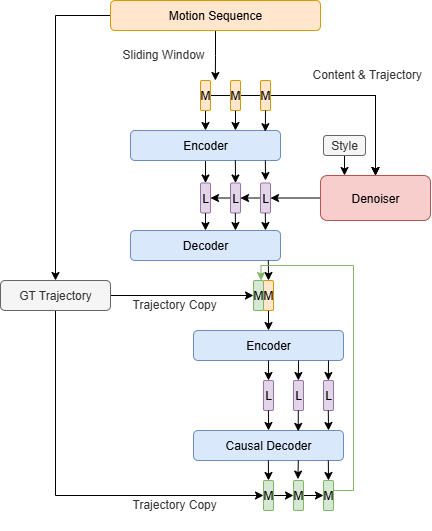

The diagram above was exported from draw.io. Its source (the exported page's mxGraphModel, read from the mxfile embedded in the PNG):
<mxGraphModel dx="837" dy="503" grid="1" gridSize="10" guides="1" tooltips="1" connect="1" arrows="1" fold="1" page="1" pageScale="1" pageWidth="827" pageHeight="1169" math="0" shadow="0">
  <root>
    <mxCell id="0" />
    <mxCell id="1" parent="0" />
    <mxCell id="hT6uezmjAwuFKeusdfj9-24" style="edgeStyle=orthogonalEdgeStyle;rounded=0;orthogonalLoop=1;jettySize=auto;html=1;exitX=0.5;exitY=1;exitDx=0;exitDy=0;entryX=0.5;entryY=0;entryDx=0;entryDy=0;" parent="1" source="m48SJcXh6NShX2mN8FAD-1" target="hT6uezmjAwuFKeusdfj9-59" edge="1">
      <mxGeometry relative="1" as="geometry">
        <mxPoint x="345" y="300" as="targetPoint" />
      </mxGeometry>
    </mxCell>
    <mxCell id="m48SJcXh6NShX2mN8FAD-1" value="Encoder" style="rounded=1;whiteSpace=wrap;html=1;fillColor=#dae8fc;strokeColor=#6c8ebf;" parent="1" vertex="1">
      <mxGeometry x="270" y="250" width="150" height="30" as="geometry" />
    </mxCell>
    <mxCell id="m48SJcXh6NShX2mN8FAD-3" value="Decoder" style="rounded=1;whiteSpace=wrap;html=1;fillColor=#dae8fc;strokeColor=#6c8ebf;" parent="1" vertex="1">
      <mxGeometry x="270" y="350" width="150" height="30" as="geometry" />
    </mxCell>
    <mxCell id="hT6uezmjAwuFKeusdfj9-43" style="edgeStyle=orthogonalEdgeStyle;rounded=0;orthogonalLoop=1;jettySize=auto;html=1;exitX=1;exitY=0.5;exitDx=0;exitDy=0;" parent="1" source="hT6uezmjAwuFKeusdfj9-63" target="hT6uezmjAwuFKeusdfj9-37" edge="1">
      <mxGeometry relative="1" as="geometry">
        <mxPoint x="460" y="125" as="sourcePoint" />
      </mxGeometry>
    </mxCell>
    <mxCell id="hT6uezmjAwuFKeusdfj9-9" style="edgeStyle=orthogonalEdgeStyle;rounded=0;orthogonalLoop=1;jettySize=auto;html=1;exitX=0.5;exitY=1;exitDx=0;exitDy=0;entryX=0.5;entryY=0;entryDx=0;entryDy=0;" parent="1" source="hT6uezmjAwuFKeusdfj9-64" edge="1">
      <mxGeometry relative="1" as="geometry">
        <mxPoint x="375" y="250" as="targetPoint" />
        <mxPoint x="375" y="180" as="sourcePoint" />
      </mxGeometry>
    </mxCell>
    <mxCell id="hT6uezmjAwuFKeusdfj9-42" style="edgeStyle=orthogonalEdgeStyle;rounded=0;orthogonalLoop=1;jettySize=auto;html=1;exitX=1;exitY=0.5;exitDx=0;exitDy=0;" parent="1" source="hT6uezmjAwuFKeusdfj9-64" target="hT6uezmjAwuFKeusdfj9-37" edge="1">
      <mxGeometry relative="1" as="geometry">
        <mxPoint x="430" y="165" as="sourcePoint" />
      </mxGeometry>
    </mxCell>
    <mxCell id="hT6uezmjAwuFKeusdfj9-11" style="edgeStyle=orthogonalEdgeStyle;rounded=0;orthogonalLoop=1;jettySize=auto;html=1;exitX=0.5;exitY=1;exitDx=0;exitDy=0;entryX=0.5;entryY=0;entryDx=0;entryDy=0;" parent="1" source="hT6uezmjAwuFKeusdfj9-63" edge="1">
      <mxGeometry relative="1" as="geometry">
        <mxPoint x="345" y="250" as="targetPoint" />
        <mxPoint x="345" y="220" as="sourcePoint" />
      </mxGeometry>
    </mxCell>
    <mxCell id="hT6uezmjAwuFKeusdfj9-41" style="edgeStyle=orthogonalEdgeStyle;rounded=0;orthogonalLoop=1;jettySize=auto;html=1;exitX=1;exitY=0.5;exitDx=0;exitDy=0;" parent="1" source="hT6uezmjAwuFKeusdfj9-66" target="hT6uezmjAwuFKeusdfj9-37" edge="1">
      <mxGeometry relative="1" as="geometry">
        <mxPoint x="400" y="205" as="sourcePoint" />
      </mxGeometry>
    </mxCell>
    <mxCell id="hT6uezmjAwuFKeusdfj9-75" style="edgeStyle=orthogonalEdgeStyle;rounded=0;orthogonalLoop=1;jettySize=auto;html=1;exitX=0;exitY=0.5;exitDx=0;exitDy=0;entryX=1;entryY=0.5;entryDx=0;entryDy=0;" parent="1" source="hT6uezmjAwuFKeusdfj9-37" target="hT6uezmjAwuFKeusdfj9-62" edge="1">
      <mxGeometry relative="1" as="geometry" />
    </mxCell>
    <mxCell id="hT6uezmjAwuFKeusdfj9-37" value="Denoiser" style="rounded=1;whiteSpace=wrap;html=1;fillColor=#f8cecc;strokeColor=#b85450;" parent="1" vertex="1">
      <mxGeometry x="460" y="295" width="110" height="45" as="geometry" />
    </mxCell>
    <mxCell id="hT6uezmjAwuFKeusdfj9-46" value="&lt;span style=&quot;color: rgb(51, 51, 51); font-family: Helvetica; font-size: 12px; font-style: normal; font-variant-ligatures: normal; font-variant-caps: normal; font-weight: 400; letter-spacing: normal; orphans: 2; text-align: center; text-indent: 0px; text-transform: none; widows: 2; word-spacing: 0px; -webkit-text-stroke-width: 0px; white-space: normal; text-decoration-thickness: initial; text-decoration-style: initial; text-decoration-color: initial; float: none; display: inline !important;&quot;&gt;Content &amp;amp; Trajectory&lt;/span&gt;" style="text;whiteSpace=wrap;html=1;" parent="1" vertex="1">
      <mxGeometry x="450" y="180" width="120" height="40" as="geometry" />
    </mxCell>
    <mxCell id="hT6uezmjAwuFKeusdfj9-53" style="edgeStyle=orthogonalEdgeStyle;rounded=0;orthogonalLoop=1;jettySize=auto;html=1;exitX=1;exitY=0.5;exitDx=0;exitDy=0;entryX=0;entryY=0.5;entryDx=0;entryDy=0;" parent="1" source="hT6uezmjAwuFKeusdfj9-48" target="hT6uezmjAwuFKeusdfj9-111" edge="1">
      <mxGeometry relative="1" as="geometry">
        <mxPoint x="390" y="445" as="targetPoint" />
      </mxGeometry>
    </mxCell>
    <mxCell id="hT6uezmjAwuFKeusdfj9-113" style="edgeStyle=orthogonalEdgeStyle;rounded=0;orthogonalLoop=1;jettySize=auto;html=1;exitX=0.5;exitY=1;exitDx=0;exitDy=0;entryX=0;entryY=0.5;entryDx=0;entryDy=0;" parent="1" source="hT6uezmjAwuFKeusdfj9-48" target="hT6uezmjAwuFKeusdfj9-104" edge="1">
      <mxGeometry relative="1" as="geometry" />
    </mxCell>
    <mxCell id="hT6uezmjAwuFKeusdfj9-48" value="GT Trajectory" style="rounded=1;whiteSpace=wrap;html=1;fillColor=#f5f5f5;strokeColor=#666666;fontColor=#333333;" parent="1" vertex="1">
      <mxGeometry x="140" y="400" width="110" height="30" as="geometry" />
    </mxCell>
    <mxCell id="hT6uezmjAwuFKeusdfj9-51" style="edgeStyle=orthogonalEdgeStyle;rounded=0;orthogonalLoop=1;jettySize=auto;html=1;exitX=0;exitY=0.5;exitDx=0;exitDy=0;" parent="1" source="hT6uezmjAwuFKeusdfj9-49" target="hT6uezmjAwuFKeusdfj9-48" edge="1">
      <mxGeometry relative="1" as="geometry" />
    </mxCell>
    <mxCell id="hT6uezmjAwuFKeusdfj9-70" style="edgeStyle=orthogonalEdgeStyle;rounded=0;orthogonalLoop=1;jettySize=auto;html=1;exitX=0.5;exitY=1;exitDx=0;exitDy=0;" parent="1" source="hT6uezmjAwuFKeusdfj9-49" edge="1">
      <mxGeometry relative="1" as="geometry">
        <mxPoint x="354.8571428571428" y="200" as="targetPoint" />
      </mxGeometry>
    </mxCell>
    <mxCell id="hT6uezmjAwuFKeusdfj9-49" value="Motion Sequence" style="rounded=1;whiteSpace=wrap;html=1;fillColor=#ffe6cc;strokeColor=#d79b00;" parent="1" vertex="1">
      <mxGeometry x="250" y="120" width="210" height="30" as="geometry" />
    </mxCell>
    <mxCell id="hT6uezmjAwuFKeusdfj9-54" value="Encoder" style="rounded=1;whiteSpace=wrap;html=1;fillColor=#dae8fc;strokeColor=#6c8ebf;" parent="1" vertex="1">
      <mxGeometry x="333" y="450" width="150" height="30" as="geometry" />
    </mxCell>
    <mxCell id="hT6uezmjAwuFKeusdfj9-59" value="L" style="rounded=1;whiteSpace=wrap;html=1;fillColor=#e1d5e7;strokeColor=#9673a6;" parent="1" vertex="1">
      <mxGeometry x="340" y="302.5" width="10" height="30" as="geometry" />
    </mxCell>
    <mxCell id="hT6uezmjAwuFKeusdfj9-77" style="edgeStyle=orthogonalEdgeStyle;rounded=0;orthogonalLoop=1;jettySize=auto;html=1;exitX=0;exitY=0.5;exitDx=0;exitDy=0;entryX=1;entryY=0.5;entryDx=0;entryDy=0;" parent="1" source="hT6uezmjAwuFKeusdfj9-61" target="hT6uezmjAwuFKeusdfj9-59" edge="1">
      <mxGeometry relative="1" as="geometry" />
    </mxCell>
    <mxCell id="hT6uezmjAwuFKeusdfj9-61" value="L" style="rounded=1;whiteSpace=wrap;html=1;fillColor=#e1d5e7;strokeColor=#9673a6;" parent="1" vertex="1">
      <mxGeometry x="370" y="302.5" width="10" height="30" as="geometry" />
    </mxCell>
    <mxCell id="hT6uezmjAwuFKeusdfj9-64" value="M" style="rounded=1;whiteSpace=wrap;html=1;fillColor=#ffe6cc;strokeColor=#d79b00;" parent="1" vertex="1">
      <mxGeometry x="370" y="200" width="10" height="30" as="geometry" />
    </mxCell>
    <mxCell id="hT6uezmjAwuFKeusdfj9-66" value="M" style="rounded=1;whiteSpace=wrap;html=1;fillColor=#ffe6cc;strokeColor=#d79b00;" parent="1" vertex="1">
      <mxGeometry x="400" y="200" width="10" height="30" as="geometry" />
    </mxCell>
    <mxCell id="hT6uezmjAwuFKeusdfj9-69" style="edgeStyle=orthogonalEdgeStyle;rounded=0;orthogonalLoop=1;jettySize=auto;html=1;exitX=0.5;exitY=1;exitDx=0;exitDy=0;entryX=0.899;entryY=0.04;entryDx=0;entryDy=0;entryPerimeter=0;" parent="1" source="hT6uezmjAwuFKeusdfj9-66" target="m48SJcXh6NShX2mN8FAD-1" edge="1">
      <mxGeometry relative="1" as="geometry" />
    </mxCell>
    <mxCell id="hT6uezmjAwuFKeusdfj9-71" value="&lt;span style=&quot;color: rgb(51, 51, 51); font-family: Helvetica; font-size: 12px; font-style: normal; font-variant-ligatures: normal; font-variant-caps: normal; font-weight: 400; letter-spacing: normal; orphans: 2; text-align: center; text-indent: 0px; text-transform: none; widows: 2; word-spacing: 0px; -webkit-text-stroke-width: 0px; white-space: normal; text-decoration-thickness: initial; text-decoration-style: initial; text-decoration-color: initial; float: none; display: inline !important;&quot;&gt;Sliding Window&lt;/span&gt;" style="text;whiteSpace=wrap;html=1;" parent="1" vertex="1">
      <mxGeometry x="260" y="160" width="120" height="40" as="geometry" />
    </mxCell>
    <mxCell id="hT6uezmjAwuFKeusdfj9-76" style="edgeStyle=orthogonalEdgeStyle;rounded=0;orthogonalLoop=1;jettySize=auto;html=1;exitX=0;exitY=0.5;exitDx=0;exitDy=0;entryX=1;entryY=0.5;entryDx=0;entryDy=0;" parent="1" source="hT6uezmjAwuFKeusdfj9-62" target="hT6uezmjAwuFKeusdfj9-61" edge="1">
      <mxGeometry relative="1" as="geometry" />
    </mxCell>
    <mxCell id="hT6uezmjAwuFKeusdfj9-62" value="L" style="rounded=1;whiteSpace=wrap;html=1;fillColor=#e1d5e7;strokeColor=#9673a6;" parent="1" vertex="1">
      <mxGeometry x="400" y="302.5" width="10" height="30" as="geometry" />
    </mxCell>
    <mxCell id="hT6uezmjAwuFKeusdfj9-73" style="edgeStyle=orthogonalEdgeStyle;rounded=0;orthogonalLoop=1;jettySize=auto;html=1;exitX=0.5;exitY=1;exitDx=0;exitDy=0;entryX=0.5;entryY=0;entryDx=0;entryDy=0;" parent="1" target="hT6uezmjAwuFKeusdfj9-61" edge="1">
      <mxGeometry relative="1" as="geometry">
        <mxPoint x="374.86" y="280" as="sourcePoint" />
        <mxPoint x="374.86" y="310" as="targetPoint" />
      </mxGeometry>
    </mxCell>
    <mxCell id="hT6uezmjAwuFKeusdfj9-74" style="edgeStyle=orthogonalEdgeStyle;rounded=0;orthogonalLoop=1;jettySize=auto;html=1;exitX=0.5;exitY=1;exitDx=0;exitDy=0;" parent="1" edge="1">
      <mxGeometry relative="1" as="geometry">
        <mxPoint x="404.86" y="280" as="sourcePoint" />
        <mxPoint x="405" y="300" as="targetPoint" />
      </mxGeometry>
    </mxCell>
    <mxCell id="hT6uezmjAwuFKeusdfj9-81" style="edgeStyle=orthogonalEdgeStyle;rounded=0;orthogonalLoop=1;jettySize=auto;html=1;exitX=0.5;exitY=1;exitDx=0;exitDy=0;" parent="1" edge="1">
      <mxGeometry relative="1" as="geometry">
        <mxPoint x="344.96" y="332.5" as="sourcePoint" />
        <mxPoint x="345" y="350" as="targetPoint" />
      </mxGeometry>
    </mxCell>
    <mxCell id="hT6uezmjAwuFKeusdfj9-82" style="edgeStyle=orthogonalEdgeStyle;rounded=0;orthogonalLoop=1;jettySize=auto;html=1;exitX=0.5;exitY=1;exitDx=0;exitDy=0;" parent="1" edge="1">
      <mxGeometry relative="1" as="geometry">
        <mxPoint x="374.82" y="332.5" as="sourcePoint" />
        <mxPoint x="375" y="350" as="targetPoint" />
      </mxGeometry>
    </mxCell>
    <mxCell id="hT6uezmjAwuFKeusdfj9-83" style="edgeStyle=orthogonalEdgeStyle;rounded=0;orthogonalLoop=1;jettySize=auto;html=1;exitX=0.5;exitY=1;exitDx=0;exitDy=0;" parent="1" edge="1">
      <mxGeometry relative="1" as="geometry">
        <mxPoint x="404.82" y="332.5" as="sourcePoint" />
        <mxPoint x="405" y="350" as="targetPoint" />
      </mxGeometry>
    </mxCell>
    <mxCell id="hT6uezmjAwuFKeusdfj9-86" style="edgeStyle=orthogonalEdgeStyle;rounded=0;orthogonalLoop=1;jettySize=auto;html=1;exitX=0.5;exitY=1;exitDx=0;exitDy=0;entryX=0.5;entryY=0;entryDx=0;entryDy=0;" parent="1" target="hT6uezmjAwuFKeusdfj9-92" edge="1">
      <mxGeometry relative="1" as="geometry">
        <mxPoint x="407.83000000000004" y="380" as="sourcePoint" />
        <mxPoint x="407.83000000000004" y="410" as="targetPoint" />
      </mxGeometry>
    </mxCell>
    <mxCell id="hT6uezmjAwuFKeusdfj9-87" style="edgeStyle=orthogonalEdgeStyle;rounded=0;orthogonalLoop=1;jettySize=auto;html=1;exitX=0.5;exitY=1;exitDx=0;exitDy=0;" parent="1" source="hT6uezmjAwuFKeusdfj9-92" edge="1">
      <mxGeometry relative="1" as="geometry">
        <mxPoint x="407.90999999999997" y="440" as="sourcePoint" />
        <mxPoint x="408" y="450" as="targetPoint" />
      </mxGeometry>
    </mxCell>
    <mxCell id="hT6uezmjAwuFKeusdfj9-92" value="M" style="rounded=1;whiteSpace=wrap;html=1;fillColor=#ffe6cc;strokeColor=#d79b00;" parent="1" vertex="1">
      <mxGeometry x="403" y="400" width="10" height="30" as="geometry" />
    </mxCell>
    <mxCell id="hT6uezmjAwuFKeusdfj9-93" style="edgeStyle=orthogonalEdgeStyle;rounded=0;orthogonalLoop=1;jettySize=auto;html=1;entryX=0.5;entryY=0;entryDx=0;entryDy=0;" parent="1" target="hT6uezmjAwuFKeusdfj9-94" edge="1">
      <mxGeometry relative="1" as="geometry">
        <mxPoint x="408" y="480" as="sourcePoint" />
        <mxPoint x="408" y="490" as="targetPoint" />
      </mxGeometry>
    </mxCell>
    <mxCell id="hT6uezmjAwuFKeusdfj9-94" value="L" style="rounded=1;whiteSpace=wrap;html=1;fillColor=#e1d5e7;strokeColor=#9673a6;" parent="1" vertex="1">
      <mxGeometry x="403" y="500" width="10" height="30" as="geometry" />
    </mxCell>
    <mxCell id="hT6uezmjAwuFKeusdfj9-95" value="L" style="rounded=1;whiteSpace=wrap;html=1;fillColor=#e1d5e7;strokeColor=#9673a6;" parent="1" vertex="1">
      <mxGeometry x="433" y="500" width="10" height="30" as="geometry" />
    </mxCell>
    <mxCell id="hT6uezmjAwuFKeusdfj9-96" value="L" style="rounded=1;whiteSpace=wrap;html=1;fillColor=#e1d5e7;strokeColor=#9673a6;" parent="1" vertex="1">
      <mxGeometry x="463" y="500" width="10" height="30" as="geometry" />
    </mxCell>
    <mxCell id="hT6uezmjAwuFKeusdfj9-97" style="edgeStyle=orthogonalEdgeStyle;rounded=0;orthogonalLoop=1;jettySize=auto;html=1;entryX=0.5;entryY=0;entryDx=0;entryDy=0;" parent="1" edge="1">
      <mxGeometry relative="1" as="geometry">
        <mxPoint x="438" y="480" as="sourcePoint" />
        <mxPoint x="437.86" y="500" as="targetPoint" />
      </mxGeometry>
    </mxCell>
    <mxCell id="hT6uezmjAwuFKeusdfj9-98" style="edgeStyle=orthogonalEdgeStyle;rounded=0;orthogonalLoop=1;jettySize=auto;html=1;entryX=0.5;entryY=0;entryDx=0;entryDy=0;" parent="1" edge="1">
      <mxGeometry relative="1" as="geometry">
        <mxPoint x="468" y="480" as="sourcePoint" />
        <mxPoint x="467.86" y="500" as="targetPoint" />
      </mxGeometry>
    </mxCell>
    <mxCell id="hT6uezmjAwuFKeusdfj9-99" value="Causal Decoder" style="rounded=1;whiteSpace=wrap;html=1;fillColor=#dae8fc;strokeColor=#6c8ebf;" parent="1" vertex="1">
      <mxGeometry x="333" y="550" width="150" height="30" as="geometry" />
    </mxCell>
    <mxCell id="hT6uezmjAwuFKeusdfj9-100" style="edgeStyle=orthogonalEdgeStyle;rounded=0;orthogonalLoop=1;jettySize=auto;html=1;exitX=0.5;exitY=1;exitDx=0;exitDy=0;entryX=0.5;entryY=0;entryDx=0;entryDy=0;" parent="1" target="hT6uezmjAwuFKeusdfj9-99" edge="1">
      <mxGeometry relative="1" as="geometry">
        <mxPoint x="407.95" y="530" as="sourcePoint" />
        <mxPoint x="407.95" y="560" as="targetPoint" />
      </mxGeometry>
    </mxCell>
    <mxCell id="hT6uezmjAwuFKeusdfj9-101" style="edgeStyle=orthogonalEdgeStyle;rounded=0;orthogonalLoop=1;jettySize=auto;html=1;exitX=0.5;exitY=1;exitDx=0;exitDy=0;entryX=0.698;entryY=0.03;entryDx=0;entryDy=0;entryPerimeter=0;" parent="1" target="hT6uezmjAwuFKeusdfj9-99" edge="1">
      <mxGeometry relative="1" as="geometry">
        <mxPoint x="437.81" y="530" as="sourcePoint" />
        <mxPoint x="437.81" y="560" as="targetPoint" />
      </mxGeometry>
    </mxCell>
    <mxCell id="hT6uezmjAwuFKeusdfj9-102" style="edgeStyle=orthogonalEdgeStyle;rounded=0;orthogonalLoop=1;jettySize=auto;html=1;exitX=0.5;exitY=1;exitDx=0;exitDy=0;" parent="1" edge="1">
      <mxGeometry relative="1" as="geometry">
        <mxPoint x="467.81" y="530" as="sourcePoint" />
        <mxPoint x="468" y="550" as="targetPoint" />
      </mxGeometry>
    </mxCell>
    <mxCell id="hT6uezmjAwuFKeusdfj9-114" style="edgeStyle=orthogonalEdgeStyle;rounded=0;orthogonalLoop=1;jettySize=auto;html=1;exitX=1;exitY=0.5;exitDx=0;exitDy=0;entryX=0;entryY=0.5;entryDx=0;entryDy=0;" parent="1" source="hT6uezmjAwuFKeusdfj9-104" target="hT6uezmjAwuFKeusdfj9-105" edge="1">
      <mxGeometry relative="1" as="geometry" />
    </mxCell>
    <mxCell id="hT6uezmjAwuFKeusdfj9-104" value="M" style="rounded=1;whiteSpace=wrap;html=1;fillColor=#d5e8d4;strokeColor=#82b366;" parent="1" vertex="1">
      <mxGeometry x="403" y="600" width="10" height="30" as="geometry" />
    </mxCell>
    <mxCell id="hT6uezmjAwuFKeusdfj9-115" style="edgeStyle=orthogonalEdgeStyle;rounded=0;orthogonalLoop=1;jettySize=auto;html=1;exitX=1;exitY=0.5;exitDx=0;exitDy=0;entryX=0;entryY=0.5;entryDx=0;entryDy=0;" parent="1" source="hT6uezmjAwuFKeusdfj9-105" target="hT6uezmjAwuFKeusdfj9-106" edge="1">
      <mxGeometry relative="1" as="geometry" />
    </mxCell>
    <mxCell id="hT6uezmjAwuFKeusdfj9-105" value="M" style="rounded=1;whiteSpace=wrap;html=1;fillColor=#d5e8d4;strokeColor=#82b366;" parent="1" vertex="1">
      <mxGeometry x="433" y="600" width="10" height="30" as="geometry" />
    </mxCell>
    <mxCell id="hT6uezmjAwuFKeusdfj9-112" style="edgeStyle=orthogonalEdgeStyle;rounded=0;orthogonalLoop=1;jettySize=auto;html=1;exitX=1;exitY=0.5;exitDx=0;exitDy=0;entryX=0.75;entryY=0;entryDx=0;entryDy=0;fillColor=#d5e8d4;strokeColor=#82b366;" parent="1" target="hT6uezmjAwuFKeusdfj9-111" edge="1">
      <mxGeometry relative="1" as="geometry">
        <mxPoint x="472.5" y="610" as="sourcePoint" />
        <mxPoint x="400" y="395" as="targetPoint" />
        <Array as="points">
          <mxPoint x="493" y="610" />
          <mxPoint x="493" y="385" />
          <mxPoint x="401" y="385" />
        </Array>
      </mxGeometry>
    </mxCell>
    <mxCell id="hT6uezmjAwuFKeusdfj9-106" value="M" style="rounded=1;whiteSpace=wrap;html=1;fillColor=#d5e8d4;strokeColor=#82b366;" parent="1" vertex="1">
      <mxGeometry x="463" y="600" width="10" height="30" as="geometry" />
    </mxCell>
    <mxCell id="hT6uezmjAwuFKeusdfj9-107" style="edgeStyle=orthogonalEdgeStyle;rounded=0;orthogonalLoop=1;jettySize=auto;html=1;exitX=0.5;exitY=1;exitDx=0;exitDy=0;" parent="1" edge="1">
      <mxGeometry relative="1" as="geometry">
        <mxPoint x="407.89" y="580" as="sourcePoint" />
        <mxPoint x="408" y="600" as="targetPoint" />
      </mxGeometry>
    </mxCell>
    <mxCell id="hT6uezmjAwuFKeusdfj9-109" style="edgeStyle=orthogonalEdgeStyle;rounded=0;orthogonalLoop=1;jettySize=auto;html=1;exitX=0.5;exitY=1;exitDx=0;exitDy=0;entryX=0.444;entryY=-0.046;entryDx=0;entryDy=0;entryPerimeter=0;" parent="1" target="hT6uezmjAwuFKeusdfj9-105" edge="1">
      <mxGeometry relative="1" as="geometry">
        <mxPoint x="437.83" y="580" as="sourcePoint" />
        <mxPoint x="437.83" y="610" as="targetPoint" />
      </mxGeometry>
    </mxCell>
    <mxCell id="hT6uezmjAwuFKeusdfj9-110" style="edgeStyle=orthogonalEdgeStyle;rounded=0;orthogonalLoop=1;jettySize=auto;html=1;exitX=0.5;exitY=1;exitDx=0;exitDy=0;entryX=0.5;entryY=0;entryDx=0;entryDy=0;" parent="1" target="hT6uezmjAwuFKeusdfj9-106" edge="1">
      <mxGeometry relative="1" as="geometry">
        <mxPoint x="467.83" y="580" as="sourcePoint" />
        <mxPoint x="467.83" y="610" as="targetPoint" />
      </mxGeometry>
    </mxCell>
    <mxCell id="hT6uezmjAwuFKeusdfj9-111" value="M" style="rounded=1;whiteSpace=wrap;html=1;fillColor=#d5e8d4;strokeColor=#82b366;" parent="1" vertex="1">
      <mxGeometry x="393" y="400" width="10" height="30" as="geometry" />
    </mxCell>
    <mxCell id="hT6uezmjAwuFKeusdfj9-117" value="" style="edgeStyle=orthogonalEdgeStyle;rounded=0;orthogonalLoop=1;jettySize=auto;html=1;exitX=0.5;exitY=1;exitDx=0;exitDy=0;entryX=0.5;entryY=0;entryDx=0;entryDy=0;" parent="1" target="hT6uezmjAwuFKeusdfj9-63" edge="1">
      <mxGeometry relative="1" as="geometry">
        <mxPoint x="345" y="250" as="targetPoint" />
        <mxPoint x="345" y="220" as="sourcePoint" />
      </mxGeometry>
    </mxCell>
    <mxCell id="hT6uezmjAwuFKeusdfj9-63" value="M" style="rounded=1;whiteSpace=wrap;html=1;fillColor=#ffe6cc;strokeColor=#d79b00;" parent="1" vertex="1">
      <mxGeometry x="340" y="200" width="10" height="30" as="geometry" />
    </mxCell>
    <mxCell id="hT6uezmjAwuFKeusdfj9-118" value="&lt;span style=&quot;color: rgb(51, 51, 51); font-family: Helvetica; font-size: 12px; font-style: normal; font-variant-ligatures: normal; font-variant-caps: normal; font-weight: 400; letter-spacing: normal; orphans: 2; text-align: center; text-indent: 0px; text-transform: none; widows: 2; word-spacing: 0px; -webkit-text-stroke-width: 0px; white-space: normal; text-decoration-thickness: initial; text-decoration-style: initial; text-decoration-color: initial; float: none; display: inline !important;&quot;&gt;Trajectory Copy&lt;/span&gt;" style="text;whiteSpace=wrap;html=1;" parent="1" vertex="1">
      <mxGeometry x="270" y="610" width="120" height="40" as="geometry" />
    </mxCell>
    <mxCell id="hT6uezmjAwuFKeusdfj9-119" value="&lt;span style=&quot;color: rgb(51, 51, 51); font-family: Helvetica; font-size: 12px; font-style: normal; font-variant-ligatures: normal; font-variant-caps: normal; font-weight: 400; letter-spacing: normal; orphans: 2; text-align: center; text-indent: 0px; text-transform: none; widows: 2; word-spacing: 0px; -webkit-text-stroke-width: 0px; white-space: normal; text-decoration-thickness: initial; text-decoration-style: initial; text-decoration-color: initial; float: none; display: inline !important;&quot;&gt;Trajectory Copy&lt;/span&gt;" style="text;whiteSpace=wrap;html=1;" parent="1" vertex="1">
      <mxGeometry x="270" y="410" width="120" height="40" as="geometry" />
    </mxCell>
    <mxCell id="cFGuqZjFl1Ib0O4T97rS-8" style="edgeStyle=orthogonalEdgeStyle;rounded=0;orthogonalLoop=1;jettySize=auto;html=1;exitX=0.5;exitY=1;exitDx=0;exitDy=0;" edge="1" parent="1" source="cFGuqZjFl1Ib0O4T97rS-5">
      <mxGeometry relative="1" as="geometry">
        <mxPoint x="484" y="295" as="targetPoint" />
      </mxGeometry>
    </mxCell>
    <mxCell id="cFGuqZjFl1Ib0O4T97rS-5" value="Style" style="rounded=1;whiteSpace=wrap;html=1;fillColor=#f5f5f5;strokeColor=#666666;fontColor=#333333;" vertex="1" parent="1">
      <mxGeometry x="463" y="255" width="42" height="20" as="geometry" />
    </mxCell>
  </root>
</mxGraphModel>